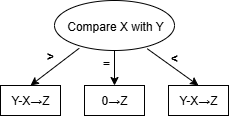

The diagram above was exported from draw.io. Its source (the exported page's mxGraphModel, read from the mxfile embedded in the PNG):
<mxGraphModel dx="1358" dy="676" grid="1" gridSize="10" guides="1" tooltips="1" connect="1" arrows="1" fold="1" page="1" pageScale="1" pageWidth="850" pageHeight="1100" math="0" shadow="0">
  <root>
    <mxCell id="0" />
    <mxCell id="1" parent="0" />
    <mxCell id="kVCgHSbUnuoNnTtPHqnf-1" value="" style="ellipse;whiteSpace=wrap;html=1;" vertex="1" parent="1">
      <mxGeometry x="354" y="140" width="120" height="50" as="geometry" />
    </mxCell>
    <mxCell id="kVCgHSbUnuoNnTtPHqnf-2" value="Compare X with Y" style="text;html=1;align=center;verticalAlign=middle;whiteSpace=wrap;rounded=0;" vertex="1" parent="1">
      <mxGeometry x="359" y="151" width="112" height="30" as="geometry" />
    </mxCell>
    <mxCell id="kVCgHSbUnuoNnTtPHqnf-3" value="0→Z" style="text;html=1;align=center;verticalAlign=middle;whiteSpace=wrap;rounded=0;strokeColor=default;" vertex="1" parent="1">
      <mxGeometry x="384" y="225" width="60" height="30" as="geometry" />
    </mxCell>
    <mxCell id="kVCgHSbUnuoNnTtPHqnf-4" value="" style="endArrow=classic;html=1;rounded=0;exitX=0.5;exitY=1;exitDx=0;exitDy=0;entryX=0.5;entryY=0;entryDx=0;entryDy=0;" edge="1" parent="1" source="kVCgHSbUnuoNnTtPHqnf-1" target="kVCgHSbUnuoNnTtPHqnf-3">
      <mxGeometry width="50" height="50" relative="1" as="geometry">
        <mxPoint x="190" y="235" as="sourcePoint" />
        <mxPoint x="240" y="185" as="targetPoint" />
      </mxGeometry>
    </mxCell>
    <mxCell id="kVCgHSbUnuoNnTtPHqnf-5" value="Y-X→Z" style="text;html=1;align=center;verticalAlign=middle;whiteSpace=wrap;rounded=0;strokeColor=default;" vertex="1" parent="1">
      <mxGeometry x="468" y="225" width="60" height="30" as="geometry" />
    </mxCell>
    <mxCell id="kVCgHSbUnuoNnTtPHqnf-6" value="Y-X→Z" style="text;html=1;align=center;verticalAlign=middle;whiteSpace=wrap;rounded=0;strokeColor=default;" vertex="1" parent="1">
      <mxGeometry x="300" y="225" width="60" height="30" as="geometry" />
    </mxCell>
    <mxCell id="kVCgHSbUnuoNnTtPHqnf-7" value="" style="endArrow=classic;html=1;rounded=0;exitX=0.206;exitY=0.955;exitDx=0;exitDy=0;exitPerimeter=0;entryX=0.5;entryY=0;entryDx=0;entryDy=0;" edge="1" parent="1" source="kVCgHSbUnuoNnTtPHqnf-1" target="kVCgHSbUnuoNnTtPHqnf-6">
      <mxGeometry width="50" height="50" relative="1" as="geometry">
        <mxPoint x="360" y="335" as="sourcePoint" />
        <mxPoint x="410" y="285" as="targetPoint" />
      </mxGeometry>
    </mxCell>
    <mxCell id="kVCgHSbUnuoNnTtPHqnf-8" value="" style="endArrow=classic;html=1;rounded=0;entryX=0.5;entryY=0;entryDx=0;entryDy=0;exitX=0.773;exitY=0.965;exitDx=0;exitDy=0;exitPerimeter=0;" edge="1" parent="1" source="kVCgHSbUnuoNnTtPHqnf-1" target="kVCgHSbUnuoNnTtPHqnf-5">
      <mxGeometry width="50" height="50" relative="1" as="geometry">
        <mxPoint x="490" y="355" as="sourcePoint" />
        <mxPoint x="540" y="305" as="targetPoint" />
      </mxGeometry>
    </mxCell>
    <mxCell id="kVCgHSbUnuoNnTtPHqnf-9" value="&lt;b&gt;&amp;gt;&lt;/b&gt;" style="text;html=1;align=center;verticalAlign=middle;whiteSpace=wrap;rounded=0;" vertex="1" parent="1">
      <mxGeometry x="320" y="181" width="60" height="30" as="geometry" />
    </mxCell>
    <mxCell id="kVCgHSbUnuoNnTtPHqnf-10" value="&lt;b&gt;=&lt;/b&gt;" style="text;html=1;align=center;verticalAlign=middle;whiteSpace=wrap;rounded=0;" vertex="1" parent="1">
      <mxGeometry x="376" y="188" width="60" height="30" as="geometry" />
    </mxCell>
    <mxCell id="kVCgHSbUnuoNnTtPHqnf-11" value="&lt;b&gt;&amp;lt;&lt;/b&gt;" style="text;html=1;align=center;verticalAlign=middle;whiteSpace=wrap;rounded=0;" vertex="1" parent="1">
      <mxGeometry x="444" y="183" width="60" height="30" as="geometry" />
    </mxCell>
  </root>
</mxGraphModel>